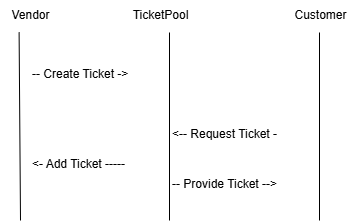

The diagram above was exported from draw.io. Its source (the exported page's mxGraphModel, read from the mxfile embedded in the PNG):
<mxGraphModel dx="634" dy="687" grid="1" gridSize="10" guides="1" tooltips="1" connect="1" arrows="1" fold="1" page="1" pageScale="1" pageWidth="1169" pageHeight="1654" math="0" shadow="0">
  <root>
    <mxCell id="0" />
    <mxCell id="1" parent="0" />
    <mxCell id="wCFY40bi0lKxQnNOw9uE-3" value="Vendor" style="text;html=1;align=center;verticalAlign=middle;resizable=0;points=[];autosize=1;strokeColor=none;fillColor=none;" parent="1" vertex="1">
      <mxGeometry x="130" y="100" width="60" height="30" as="geometry" />
    </mxCell>
    <mxCell id="wCFY40bi0lKxQnNOw9uE-4" value="TicketPool" style="text;html=1;align=center;verticalAlign=middle;resizable=0;points=[];autosize=1;strokeColor=none;fillColor=none;" parent="1" vertex="1">
      <mxGeometry x="250" y="100" width="80" height="30" as="geometry" />
    </mxCell>
    <mxCell id="wCFY40bi0lKxQnNOw9uE-5" value="Customer" style="text;html=1;align=center;verticalAlign=middle;resizable=0;points=[];autosize=1;strokeColor=none;fillColor=none;" parent="1" vertex="1">
      <mxGeometry x="410" y="100" width="80" height="30" as="geometry" />
    </mxCell>
    <mxCell id="wCFY40bi0lKxQnNOw9uE-6" value="" style="endArrow=none;html=1;rounded=0;entryX=0.31;entryY=1.057;entryDx=0;entryDy=0;entryPerimeter=0;" parent="1" target="wCFY40bi0lKxQnNOw9uE-3" edge="1">
      <mxGeometry width="50" height="50" relative="1" as="geometry">
        <mxPoint x="150" y="320" as="sourcePoint" />
        <mxPoint x="230" y="150" as="targetPoint" />
      </mxGeometry>
    </mxCell>
    <mxCell id="wCFY40bi0lKxQnNOw9uE-7" value="" style="endArrow=none;html=1;rounded=0;entryX=0.31;entryY=1.057;entryDx=0;entryDy=0;entryPerimeter=0;" parent="1" edge="1">
      <mxGeometry width="50" height="50" relative="1" as="geometry">
        <mxPoint x="299" y="320" as="sourcePoint" />
        <mxPoint x="299" y="132" as="targetPoint" />
      </mxGeometry>
    </mxCell>
    <mxCell id="wCFY40bi0lKxQnNOw9uE-8" value="" style="endArrow=none;html=1;rounded=0;entryX=0.31;entryY=1.057;entryDx=0;entryDy=0;entryPerimeter=0;" parent="1" edge="1">
      <mxGeometry width="50" height="50" relative="1" as="geometry">
        <mxPoint x="449" y="320" as="sourcePoint" />
        <mxPoint x="449" y="132" as="targetPoint" />
      </mxGeometry>
    </mxCell>
    <mxCell id="wCFY40bi0lKxQnNOw9uE-9" value="-- Create Ticket -&amp;gt;" style="text;whiteSpace=wrap;html=1;" parent="1" vertex="1">
      <mxGeometry x="160" y="160" width="170" height="40" as="geometry" />
    </mxCell>
    <mxCell id="wCFY40bi0lKxQnNOw9uE-10" value="&amp;lt;- Add Ticket -----" style="text;whiteSpace=wrap;html=1;" parent="1" vertex="1">
      <mxGeometry x="160" y="250" width="130" height="40" as="geometry" />
    </mxCell>
    <mxCell id="wCFY40bi0lKxQnNOw9uE-11" value="&amp;lt;-- Request Ticket -" style="text;whiteSpace=wrap;html=1;" parent="1" vertex="1">
      <mxGeometry x="300" y="220" width="140" height="40" as="geometry" />
    </mxCell>
    <mxCell id="wCFY40bi0lKxQnNOw9uE-12" value="-- Provide Ticket --&amp;gt;" style="text;whiteSpace=wrap;html=1;" parent="1" vertex="1">
      <mxGeometry x="300" y="270" width="140" height="40" as="geometry" />
    </mxCell>
  </root>
</mxGraphModel>